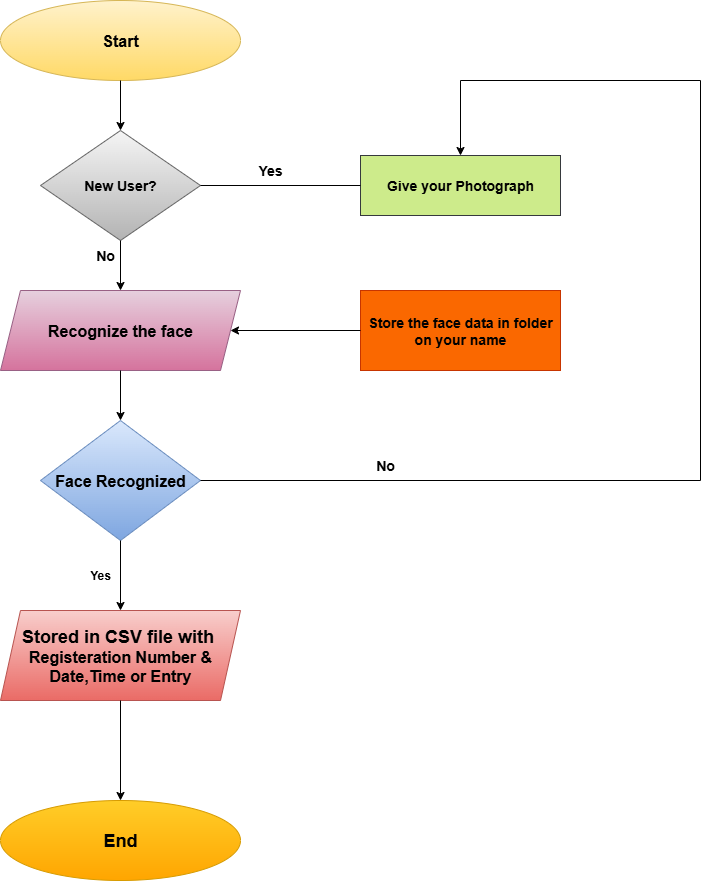

The diagram above was exported from draw.io. Its source (the exported page's mxGraphModel, read from the mxfile embedded in the PNG):
<mxGraphModel dx="1732" dy="946" grid="1" gridSize="10" guides="1" tooltips="1" connect="1" arrows="1" fold="1" page="1" pageScale="1" pageWidth="850" pageHeight="1100" math="0" shadow="0">
  <root>
    <mxCell id="0" />
    <mxCell id="1" parent="0" />
    <mxCell id="_KYe_IuiZRiLkbciPFpN-1" value="&lt;font size=&quot;3&quot;&gt;&lt;b&gt;Start&lt;/b&gt;&lt;/font&gt;" style="ellipse;whiteSpace=wrap;html=1;fontFamily=Helvetica;fontSize=11;labelBackgroundColor=none;fillColor=#fff2cc;strokeColor=#d6b656;fillStyle=auto;gradientColor=#ffd966;" vertex="1" parent="1">
      <mxGeometry x="40" y="40" width="240" height="80" as="geometry" />
    </mxCell>
    <mxCell id="_KYe_IuiZRiLkbciPFpN-2" value="&lt;b&gt;&lt;font style=&quot;font-size: 14px;&quot;&gt;New User?&lt;/font&gt;&lt;/b&gt;" style="rhombus;whiteSpace=wrap;html=1;fontFamily=Helvetica;fontSize=11;labelBackgroundColor=none;fillColor=#f5f5f5;gradientColor=#b3b3b3;strokeColor=#666666;" vertex="1" parent="1">
      <mxGeometry x="80" y="170" width="160" height="110" as="geometry" />
    </mxCell>
    <mxCell id="_KYe_IuiZRiLkbciPFpN-3" value="&lt;font size=&quot;3&quot;&gt;&lt;b&gt;Recognize the face&lt;/b&gt;&lt;/font&gt;" style="shape=parallelogram;perimeter=parallelogramPerimeter;whiteSpace=wrap;html=1;fixedSize=1;fontFamily=Helvetica;fontSize=11;labelBackgroundColor=none;fillColor=#e6d0de;gradientColor=#d5739d;strokeColor=#996185;" vertex="1" parent="1">
      <mxGeometry x="40" y="330" width="240" height="80" as="geometry" />
    </mxCell>
    <mxCell id="_KYe_IuiZRiLkbciPFpN-4" value="&lt;font size=&quot;3&quot;&gt;&lt;b&gt;Face Recognized&lt;/b&gt;&lt;/font&gt;" style="rhombus;whiteSpace=wrap;html=1;fontFamily=Helvetica;fontSize=11;labelBackgroundColor=none;fillColor=#dae8fc;gradientColor=#7ea6e0;strokeColor=#6c8ebf;" vertex="1" parent="1">
      <mxGeometry x="80" y="460" width="160" height="120" as="geometry" />
    </mxCell>
    <mxCell id="_KYe_IuiZRiLkbciPFpN-5" value="&lt;font style=&quot;font-size: 18px;&quot;&gt;&lt;b style=&quot;&quot;&gt;Stored in CSV file with&amp;nbsp;&lt;/b&gt;&lt;/font&gt;&lt;div&gt;&lt;font size=&quot;3&quot;&gt;&lt;b&gt;Registeration Number &amp;amp;&lt;/b&gt;&lt;/font&gt;&lt;/div&gt;&lt;div&gt;&lt;font size=&quot;3&quot; style=&quot;&quot;&gt;&lt;b&gt;Date,Time or Entry&lt;/b&gt;&lt;/font&gt;&lt;/div&gt;" style="shape=parallelogram;perimeter=parallelogramPerimeter;whiteSpace=wrap;html=1;fixedSize=1;fontFamily=Helvetica;fontSize=11;labelBackgroundColor=none;fillColor=#f8cecc;gradientColor=#ea6b66;strokeColor=#b85450;" vertex="1" parent="1">
      <mxGeometry x="40" y="650" width="240" height="90" as="geometry" />
    </mxCell>
    <mxCell id="_KYe_IuiZRiLkbciPFpN-6" value="&lt;font style=&quot;font-size: 18px;&quot;&gt;&lt;b&gt;End&lt;/b&gt;&lt;/font&gt;" style="ellipse;whiteSpace=wrap;html=1;fontFamily=Helvetica;fontSize=11;labelBackgroundColor=none;fillColor=#ffcd28;gradientColor=#ffa500;strokeColor=#d79b00;" vertex="1" parent="1">
      <mxGeometry x="40" y="840" width="240" height="80" as="geometry" />
    </mxCell>
    <mxCell id="_KYe_IuiZRiLkbciPFpN-8" value="&lt;font style=&quot;font-size: 14px;&quot;&gt;&lt;b&gt;Give your Photograph&lt;/b&gt;&lt;/font&gt;" style="rounded=0;whiteSpace=wrap;html=1;fontFamily=Helvetica;fontSize=11;labelBackgroundColor=none;fillColor=#cdeb8b;strokeColor=#36393d;" vertex="1" parent="1">
      <mxGeometry x="400" y="195" width="200" height="60" as="geometry" />
    </mxCell>
    <mxCell id="_KYe_IuiZRiLkbciPFpN-9" value="&lt;font style=&quot;font-size: 14px;&quot;&gt;&lt;b&gt;Store the face data in folder on your name&lt;/b&gt;&lt;/font&gt;" style="rounded=0;whiteSpace=wrap;html=1;fontFamily=Helvetica;fontSize=11;labelBackgroundColor=none;fillColor=#fa6800;strokeColor=#C73500;fontColor=#000000;" vertex="1" parent="1">
      <mxGeometry x="400" y="330" width="200" height="80" as="geometry" />
    </mxCell>
    <mxCell id="_KYe_IuiZRiLkbciPFpN-10" value="" style="endArrow=classic;html=1;rounded=0;strokeColor=default;align=center;verticalAlign=middle;fontFamily=Helvetica;fontSize=11;fontColor=default;labelBackgroundColor=default;exitX=0.5;exitY=1;exitDx=0;exitDy=0;" edge="1" parent="1" source="_KYe_IuiZRiLkbciPFpN-1" target="_KYe_IuiZRiLkbciPFpN-2">
      <mxGeometry width="50" height="50" relative="1" as="geometry">
        <mxPoint x="390" y="320" as="sourcePoint" />
        <mxPoint x="440" y="270" as="targetPoint" />
      </mxGeometry>
    </mxCell>
    <mxCell id="_KYe_IuiZRiLkbciPFpN-11" value="" style="endArrow=classic;html=1;rounded=0;strokeColor=default;align=center;verticalAlign=middle;fontFamily=Helvetica;fontSize=11;fontColor=default;labelBackgroundColor=default;exitX=0.5;exitY=1;exitDx=0;exitDy=0;entryX=0.5;entryY=0;entryDx=0;entryDy=0;" edge="1" parent="1" source="_KYe_IuiZRiLkbciPFpN-2" target="_KYe_IuiZRiLkbciPFpN-3">
      <mxGeometry width="50" height="50" relative="1" as="geometry">
        <mxPoint x="390" y="320" as="sourcePoint" />
        <mxPoint x="440" y="270" as="targetPoint" />
      </mxGeometry>
    </mxCell>
    <mxCell id="_KYe_IuiZRiLkbciPFpN-12" value="" style="endArrow=classic;html=1;rounded=0;strokeColor=default;align=center;verticalAlign=middle;fontFamily=Helvetica;fontSize=11;fontColor=default;labelBackgroundColor=default;exitX=0.5;exitY=1;exitDx=0;exitDy=0;" edge="1" parent="1" source="_KYe_IuiZRiLkbciPFpN-3">
      <mxGeometry width="50" height="50" relative="1" as="geometry">
        <mxPoint x="390" y="650" as="sourcePoint" />
        <mxPoint x="160" y="460" as="targetPoint" />
      </mxGeometry>
    </mxCell>
    <mxCell id="_KYe_IuiZRiLkbciPFpN-13" value="" style="endArrow=classic;html=1;rounded=0;strokeColor=default;align=center;verticalAlign=middle;fontFamily=Helvetica;fontSize=11;fontColor=default;labelBackgroundColor=default;exitX=0.5;exitY=1;exitDx=0;exitDy=0;entryX=0.5;entryY=0;entryDx=0;entryDy=0;" edge="1" parent="1" source="_KYe_IuiZRiLkbciPFpN-4" target="_KYe_IuiZRiLkbciPFpN-5">
      <mxGeometry width="50" height="50" relative="1" as="geometry">
        <mxPoint x="390" y="800" as="sourcePoint" />
        <mxPoint x="440" y="750" as="targetPoint" />
      </mxGeometry>
    </mxCell>
    <mxCell id="_KYe_IuiZRiLkbciPFpN-14" value="" style="endArrow=classic;html=1;rounded=0;strokeColor=default;align=center;verticalAlign=middle;fontFamily=Helvetica;fontSize=11;fontColor=default;labelBackgroundColor=default;exitX=0.5;exitY=1;exitDx=0;exitDy=0;" edge="1" parent="1" source="_KYe_IuiZRiLkbciPFpN-5" target="_KYe_IuiZRiLkbciPFpN-6">
      <mxGeometry width="50" height="50" relative="1" as="geometry">
        <mxPoint x="390" y="800" as="sourcePoint" />
        <mxPoint x="440" y="750" as="targetPoint" />
      </mxGeometry>
    </mxCell>
    <mxCell id="_KYe_IuiZRiLkbciPFpN-15" value="" style="endArrow=none;html=1;rounded=0;strokeColor=default;align=center;verticalAlign=middle;fontFamily=Helvetica;fontSize=11;fontColor=default;labelBackgroundColor=default;exitX=1;exitY=0.5;exitDx=0;exitDy=0;entryX=0;entryY=0.5;entryDx=0;entryDy=0;" edge="1" parent="1" source="_KYe_IuiZRiLkbciPFpN-2" target="_KYe_IuiZRiLkbciPFpN-8">
      <mxGeometry width="50" height="50" relative="1" as="geometry">
        <mxPoint x="310" y="480" as="sourcePoint" />
        <mxPoint x="360" y="430" as="targetPoint" />
        <Array as="points" />
      </mxGeometry>
    </mxCell>
    <mxCell id="_KYe_IuiZRiLkbciPFpN-19" value="" style="endArrow=none;html=1;rounded=0;strokeColor=default;align=center;verticalAlign=middle;fontFamily=Helvetica;fontSize=11;fontColor=default;labelBackgroundColor=default;exitX=1;exitY=0.5;exitDx=0;exitDy=0;" edge="1" parent="1" source="_KYe_IuiZRiLkbciPFpN-4">
      <mxGeometry width="50" height="50" relative="1" as="geometry">
        <mxPoint x="390" y="500" as="sourcePoint" />
        <mxPoint x="740" y="520" as="targetPoint" />
      </mxGeometry>
    </mxCell>
    <mxCell id="_KYe_IuiZRiLkbciPFpN-20" value="" style="endArrow=none;html=1;rounded=0;strokeColor=default;align=center;verticalAlign=middle;fontFamily=Helvetica;fontSize=11;fontColor=default;labelBackgroundColor=default;" edge="1" parent="1">
      <mxGeometry width="50" height="50" relative="1" as="geometry">
        <mxPoint x="740" y="520" as="sourcePoint" />
        <mxPoint x="740" y="120" as="targetPoint" />
      </mxGeometry>
    </mxCell>
    <mxCell id="_KYe_IuiZRiLkbciPFpN-22" value="" style="endArrow=none;html=1;rounded=0;strokeColor=default;align=center;verticalAlign=middle;fontFamily=Helvetica;fontSize=11;fontColor=default;labelBackgroundColor=default;" edge="1" parent="1">
      <mxGeometry width="50" height="50" relative="1" as="geometry">
        <mxPoint x="500" y="120" as="sourcePoint" />
        <mxPoint x="740" y="120" as="targetPoint" />
      </mxGeometry>
    </mxCell>
    <mxCell id="_KYe_IuiZRiLkbciPFpN-23" value="" style="endArrow=classic;html=1;rounded=0;strokeColor=default;align=center;verticalAlign=middle;fontFamily=Helvetica;fontSize=11;fontColor=default;labelBackgroundColor=default;" edge="1" parent="1" target="_KYe_IuiZRiLkbciPFpN-8">
      <mxGeometry width="50" height="50" relative="1" as="geometry">
        <mxPoint x="500" y="120" as="sourcePoint" />
        <mxPoint x="440" y="230" as="targetPoint" />
      </mxGeometry>
    </mxCell>
    <mxCell id="_KYe_IuiZRiLkbciPFpN-26" value="" style="endArrow=classic;html=1;rounded=0;strokeColor=default;align=center;verticalAlign=middle;fontFamily=Helvetica;fontSize=11;fontColor=default;labelBackgroundColor=default;entryX=1;entryY=0.5;entryDx=0;entryDy=0;exitX=0;exitY=0.5;exitDx=0;exitDy=0;" edge="1" parent="1" source="_KYe_IuiZRiLkbciPFpN-9" target="_KYe_IuiZRiLkbciPFpN-3">
      <mxGeometry width="50" height="50" relative="1" as="geometry">
        <mxPoint x="390" y="430" as="sourcePoint" />
        <mxPoint x="440" y="380" as="targetPoint" />
      </mxGeometry>
    </mxCell>
    <mxCell id="_KYe_IuiZRiLkbciPFpN-28" value="&lt;font style=&quot;font-size: 12px;&quot;&gt;&lt;b&gt;Yes&lt;/b&gt;&lt;/font&gt;" style="text;strokeColor=none;align=center;fillColor=none;html=1;verticalAlign=middle;whiteSpace=wrap;rounded=0;fontFamily=Helvetica;fontSize=11;fontColor=default;labelBackgroundColor=default;" vertex="1" parent="1">
      <mxGeometry x="110" y="600" width="60" height="30" as="geometry" />
    </mxCell>
    <mxCell id="_KYe_IuiZRiLkbciPFpN-29" value="&lt;font style=&quot;font-size: 14px;&quot;&gt;&lt;b&gt;No&lt;/b&gt;&lt;/font&gt;" style="text;strokeColor=none;align=center;fillColor=none;html=1;verticalAlign=middle;whiteSpace=wrap;rounded=0;fontFamily=Helvetica;fontSize=11;fontColor=default;labelBackgroundColor=default;" vertex="1" parent="1">
      <mxGeometry x="110" y="280" width="70" height="30" as="geometry" />
    </mxCell>
    <mxCell id="_KYe_IuiZRiLkbciPFpN-30" value="&lt;font style=&quot;font-size: 14px;&quot;&gt;&lt;b&gt;No&lt;/b&gt;&lt;/font&gt;" style="text;strokeColor=none;align=center;fillColor=none;html=1;verticalAlign=middle;whiteSpace=wrap;rounded=0;fontFamily=Helvetica;fontSize=11;fontColor=default;labelBackgroundColor=default;" vertex="1" parent="1">
      <mxGeometry x="395" y="490" width="60" height="30" as="geometry" />
    </mxCell>
    <mxCell id="_KYe_IuiZRiLkbciPFpN-31" value="&lt;font style=&quot;font-size: 14px;&quot;&gt;&lt;b&gt;Yes&lt;/b&gt;&lt;/font&gt;" style="text;strokeColor=none;align=center;fillColor=none;html=1;verticalAlign=middle;whiteSpace=wrap;rounded=0;fontFamily=Helvetica;fontSize=11;fontColor=default;labelBackgroundColor=default;" vertex="1" parent="1">
      <mxGeometry x="280" y="195" width="60" height="30" as="geometry" />
    </mxCell>
  </root>
</mxGraphModel>